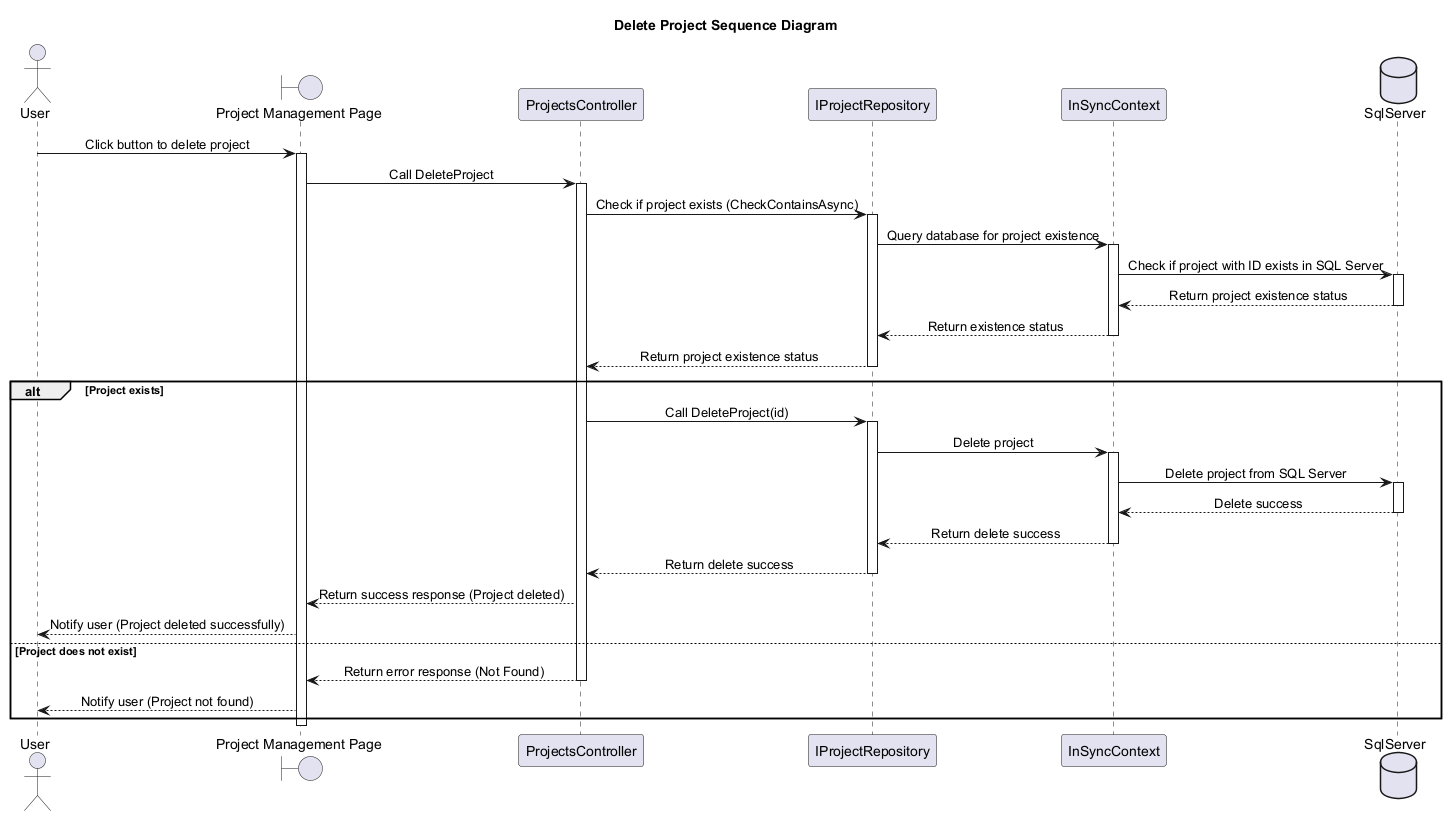

The diagram above was rendered by PlantUML. Its source (embedded in the PNG):
@startuml DeleteProjectSequenceDiagram
skinparam classAttributeIconSize 0
skinparam SequenceMessageAlignment center
Title Delete Project Sequence Diagram

actor "User" as U
boundary "Project Management Page" as Hp
participant "ProjectsController" as ProController
participant "IProjectRepository" as IProRepo
participant "InSyncContext" as ISContext
database "SqlServer" as Db

U -> Hp : Click button to delete project
activate Hp

Hp -> ProController : Call DeleteProject
activate ProController

ProController -> IProRepo : Check if project exists (CheckContainsAsync)
activate IProRepo
IProRepo -> ISContext : Query database for project existence
activate ISContext
ISContext -> Db : Check if project with ID exists in SQL Server
activate Db
Db --> ISContext : Return project existence status
deactivate Db
ISContext --> IProRepo : Return existence status
deactivate ISContext
IProRepo --> ProController : Return project existence status
deactivate IProRepo

alt Project exists
    ProController -> IProRepo : Call DeleteProject(id)
    activate IProRepo
    IProRepo -> ISContext : Delete project
    activate ISContext
    ISContext -> Db : Delete project from SQL Server
    activate Db
    Db --> ISContext : Delete success
    deactivate Db
    ISContext --> IProRepo : Return delete success
    deactivate ISContext
    IProRepo --> ProController : Return delete success
    deactivate IProRepo
    ProController --> Hp : Return success response (Project deleted)
    
    Hp --> U : Notify user (Project deleted successfully)
else Project does not exist
    ProController --> Hp : Return error response (Not Found)
    deactivate ProController
    Hp --> U : Notify user (Project not found)
end

deactivate Hp
@enduml